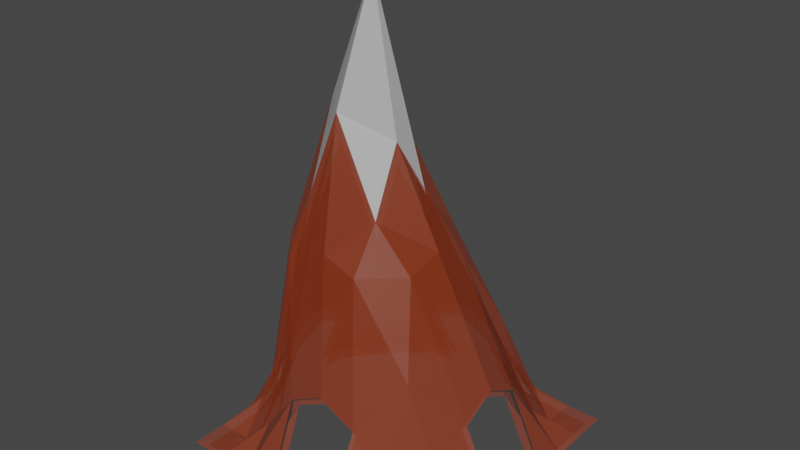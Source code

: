 # Source: Monta_a4tunel.blend  (saved by Blender 2.81.16; exported with 4.5.12 LTS)
import bpy
from mathutils import Matrix  # noqa: F401  (used for matrix-valued properties, if any)

bpy.ops.wm.read_factory_settings(use_empty=True)
scene = bpy.context.scene
scene.name = 'Scene'

# ---- collections
col_collection = bpy.data.collections.new('Collection'); scene.collection.children.link(col_collection)

# ---- materials (node trees are filled in below, after node groups)
mat_material_003 = bpy.data.materials.new('Material.003')
mat_material_003.use_transparent_shadow = False
mat_material_004 = bpy.data.materials.new('Material.004')
mat_material_004.use_transparent_shadow = False
mat_material_001 = bpy.data.materials.new('Material.001')
mat_material_001.use_transparent_shadow = False
mat_material_000 = bpy.data.materials.new('Material.000')
mat_material_000.use_transparent_shadow = False

# ---- material node trees
mat_material_003.use_nodes = True; mat_material_003.node_tree.nodes.clear()
_N = mat_material_003.node_tree.nodes; _L = mat_material_003.node_tree.links
n0 = _N.new('ShaderNodeOutputMaterial'); n0.name = 'Material Output'; n0.location = (300, 300)
n1 = _N.new('ShaderNodeBsdfPrincipled'); n1.name = 'Principled BSDF'; n1.location = (10, 300)
n1.distribution = 'GGX'
n1.subsurface_method = 'BURLEY'
n1.inputs[0].default_value = (0.3972, 0.05097, 0.008366, 1.0)
n1.inputs[3].default_value = 1.45
n1.inputs[4].default_value = 0.5
n1.inputs[27].default_value = (0.0, 0.0, 0.0, 1.0)
n1.inputs[28].default_value = 1.0
_L.new(n1.outputs[0], n0.inputs[0])
n0.is_active_output = True
mat_material_004.use_nodes = True; mat_material_004.node_tree.nodes.clear()
_N = mat_material_004.node_tree.nodes; _L = mat_material_004.node_tree.links
n0 = _N.new('ShaderNodeOutputMaterial'); n0.name = 'Material Output'; n0.location = (300, 300)
n1 = _N.new('ShaderNodeBsdfPrincipled'); n1.name = 'Principled BSDF'; n1.location = (10, 300)
n1.distribution = 'GGX'
n1.subsurface_method = 'BURLEY'
n1.inputs[0].default_value = (1.0, 1.0, 1.0, 1.0)
n1.inputs[3].default_value = 1.45
n1.inputs[4].default_value = 0.5
n1.inputs[27].default_value = (0.0, 0.0, 0.0, 1.0)
n1.inputs[28].default_value = 1.0
_L.new(n1.outputs[0], n0.inputs[0])
n0.is_active_output = True
mat_material_001.use_nodes = True; mat_material_001.node_tree.nodes.clear()
_N = mat_material_001.node_tree.nodes; _L = mat_material_001.node_tree.links
n0 = _N.new('ShaderNodeOutputMaterial'); n0.name = 'Material Output'; n0.location = (300, 300)
n1 = _N.new('ShaderNodeBsdfPrincipled'); n1.name = 'Principled BSDF'; n1.location = (10, 300)
n1.distribution = 'GGX'
n1.subsurface_method = 'BURLEY'
n1.inputs[0].default_value = (0.3972, 0.05097, 0.008366, 1.0)
n1.inputs[3].default_value = 1.45
n1.inputs[4].default_value = 0.5
n1.inputs[27].default_value = (0.0, 0.0, 0.0, 1.0)
n1.inputs[28].default_value = 1.0
_L.new(n1.outputs[0], n0.inputs[0])
n0.is_active_output = True
mat_material_000.use_nodes = True; mat_material_000.node_tree.nodes.clear()
_N = mat_material_000.node_tree.nodes; _L = mat_material_000.node_tree.links
n0 = _N.new('ShaderNodeOutputMaterial'); n0.name = 'Material Output'; n0.location = (300, 300)
n1 = _N.new('ShaderNodeBsdfPrincipled'); n1.name = 'Principled BSDF'; n1.location = (10, 300)
n1.distribution = 'GGX'
n1.subsurface_method = 'BURLEY'
n1.inputs[0].default_value = (1.0, 1.0, 1.0, 1.0)
n1.inputs[3].default_value = 1.45
n1.inputs[4].default_value = 0.5
n1.inputs[27].default_value = (0.0, 0.0, 0.0, 1.0)
n1.inputs[28].default_value = 1.0
_L.new(n1.outputs[0], n0.inputs[0])
n0.is_active_output = True

# ---- world
world_world = bpy.data.worlds.new('World'); scene.world = world_world
world_world.use_nodes = True; world_world.node_tree.nodes.clear()
_N = world_world.node_tree.nodes; _L = world_world.node_tree.links
n0 = _N.new('ShaderNodeOutputWorld'); n0.name = 'World Output'; n0.location = (300, 300)
n1 = _N.new('ShaderNodeBackground'); n1.name = 'Background'; n1.location = (10, 300)
n1.inputs[0].default_value = (0.05088, 0.05088, 0.05088, 1.0)
_L.new(n1.outputs[0], n0.inputs[0])
n0.is_active_output = True
world_world.color = (0.05088, 0.05088, 0.05088)
world_world.use_sun_shadow = False
world_world.sun_shadow_jitter_overblur = 0.0

# ---- meshes
me_plane_002 = bpy.data.meshes.new('Plane.002')
me_plane_002.from_pydata([(-1.0, -1.0, 0.0), (1.0, -1.0, 0.0), (-1.0, 1.0, 0.0), (1.0, 1.0, 0.0), (-0.1297, -0.08929, 3.263), (1.0, 0.5, 0.0), (-1.002, 0.5, 0.0), (-0.1947, 0.5, 1.544), (-0.5023, 1.0, 0.0), (-0.7282, 0.0, 1.534), (-0.5023, -1.0, 0.0), (-0.5653, 0.5, 0.8312), (-1.002, -0.5, 0.0), (1.0, -0.5, 0.0), (-0.1947, -0.5, 1.544), (-0.5653, -0.5, 0.8312), (0.5, -1.0, 0.0), (0.5, 1.0, 0.0), (0.3124, 0.0, 1.53), (0.4782, 0.5, 0.8718), (0.4782, -0.5, 0.8718), (0.75, -1.0, 0.0), (0.75, 1.0, 0.0), (0.75, 0.0, 0.6828), (0.75, 0.5, 0.2473), (0.75, -0.5, 0.2473), (0.25, 1.0, 0.0338), (-0.02002, -0.007653, 2.186), (0.04787, 0.5, 1.459), (0.04787, -0.5, 1.459), (0.25, -1.0, 0.0338), (-0.2521, -1.0, 0.0338), (-0.2521, 1.0, 0.0338), (-0.5365, -0.02018, 2.368), (-0.4996, 0.5, 1.43), (-0.4996, -0.5, 1.43), (-0.7514, 1.0, 0.0), (-0.7767, 0.0, 0.6828), (-0.7723, 0.5, 0.2473), (-0.7514, -1.0, 0.0), (-0.7723, -0.5, 0.2473), (-1.001, -0.75, 0.0), (1.0, -0.75, 0.0), (-0.02582, -0.75, 0.6828), (-0.522, -0.75, 0.2473), (0.5, -0.75, 0.2473), (0.75, -0.75, 0.01154), (0.2422, -0.75, 0.5511), (-0.2858, -0.75, 0.5511), (-0.7555, -0.75, 0.01154), (1.0, -0.25, 0.0338), (-0.2714, -0.2724, 2.397), (-0.739, -0.25, 1.404), (-1.002, -0.25, 0.0338), (0.2934, -0.25, 1.446), (0.75, -0.25, 0.5511), (0.01196, -0.25, 1.74), (-0.5488, -0.25, 1.742), (-0.7865, -0.25, 0.5511), (-1.002, 0.25, 0.0338), (1.0, 0.25, 0.0338), (-0.2771, 0.2276, 2.384), (-0.739, 0.25, 1.404), (0.2934, 0.25, 1.446), (0.75, 0.25, 0.5511), (0.01196, 0.25, 1.74), (-0.5488, 0.25, 1.742), (-0.7865, 0.25, 0.5511), (1.0, 0.75, 0.0), (-0.02582, 0.75, 0.6828), (-1.001, 0.75, 0.0), (-0.522, 0.75, 0.2473), (0.5, 0.75, 0.2473), (0.75, 0.75, 0.01154), (0.2422, 0.75, 0.5511), (-0.2858, 0.75, 0.5511), (-0.7555, 0.75, 0.01154)], [], [(73, 68, 3, 22), (57, 51, 4, 33), (66, 61, 7, 34), (64, 60, 5, 24), (67, 62, 11, 38), (76, 71, 8, 36), (58, 52, 9, 37), (49, 44, 15, 40), (48, 43, 14, 35), (46, 42, 13, 25), (47, 45, 20, 29), (65, 63, 19, 28), (56, 54, 18, 27), (74, 72, 17, 26), (45, 46, 25, 20), (63, 64, 24, 19), (54, 55, 23, 18), (72, 73, 22, 17), (51, 56, 27, 4), (61, 65, 28, 7), (43, 47, 29, 14), (44, 48, 35, 15), (62, 66, 34, 11), (71, 75, 32, 8), (52, 57, 33, 9), (41, 49, 40, 12), (70, 76, 36, 2), (59, 67, 38, 6), (0, 39, 49, 41), (10, 31, 48, 44), (16, 21, 46, 45), (30, 16, 45, 47), (21, 1, 42, 46), (39, 10, 44, 49), (12, 40, 58, 53), (15, 35, 57, 52), (14, 29, 56, 51), (20, 25, 55, 54), (29, 20, 54, 56), (40, 15, 52, 58), (35, 14, 51, 57), (25, 13, 50, 55), (9, 33, 66, 62), (4, 27, 65, 61), (18, 23, 64, 63), (27, 18, 63, 65), (37, 9, 62, 67), (33, 4, 61, 66), (6, 38, 76, 70), (11, 34, 75, 71), (7, 28, 74, 69), (19, 24, 73, 72), (28, 19, 72, 74), (38, 11, 71, 76), (34, 7, 69, 75), (24, 5, 68, 73)])
me_plane_002.polygons.foreach_set('material_index', [0, 1, 0, 0, 0, 0, 0, 0, 0, 0, 0, 0, 0, 0, 0, 0, 0, 0, 1, 0, 0, 0, 0, 0, 0, 0, 0, 0, 0, 0, 0, 0, 0, 0, 0, 0, 0, 0, 0, 0, 0, 0, 0, 1, 0, 0, 0, 1, 0, 0, 0, 0, 0, 0, 0, 0])
_uv = me_plane_002.uv_layers.new(name='UVMap')
_uv.uv.foreach_set('vector', [0.875, 0.875, 1.0, 0.875, 1.0, 1.0, 0.875, 1.0, 0.375, 0.375, 0.5, 0.375, 0.5, 0.5, 0.375, 0.5, 0.375, 0.625, 0.5, 0.625, 0.5, 0.75, 0.375, 0.75, 0.875, 0.625, 1.0, 0.625, 1.0, 0.75, 0.875, 0.75, 0.125, 0.625, 0.25, 0.625, 0.25, 0.75, 0.125, 0.75, 0.125, 0.875, 0.25, 0.875, 0.25, 1.0, 0.125, 1.0, 0.125, 0.375, 0.25, 0.375, 0.25, 0.5, 0.125, 0.5, 0.125, 0.125, 0.25, 0.125, 0.25, 0.25, 0.125, 0.25, 0.375, 0.125, 0.5, 0.125, 0.5, 0.25, 0.375, 0.25, 0.875, 0.125, 1.0, 0.125, 1.0, 0.25, 0.875, 0.25, 0.625, 0.125, 0.75, 0.125, 0.75, 0.25, 0.625, 0.25, 0.625, 0.625, 0.75, 0.625, 0.75, 0.75, 0.625, 0.75, 0.625, 0.375, 0.75, 0.375, 0.75, 0.5, 0.625, 0.5, 0.625, 0.875, 0.75, 0.875, 0.75, 1.0, 0.625, 1.0, 0.75, 0.125, 0.875, 0.125, 0.875, 0.25, 0.75, 0.25, 0.75, 0.625, 0.875, 0.625, 0.875, 0.75, 0.75, 0.75, 0.75, 0.375, 0.875, 0.375, 0.875, 0.5, 0.75, 0.5, 0.75, 0.875, 0.875, 0.875, 0.875, 1.0, 0.75, 1.0, 0.5, 0.375, 0.625, 0.375, 0.625, 0.5, 0.5, 0.5, 0.5, 0.625, 0.625, 0.625, 0.625, 0.75, 0.5, 0.75, 0.5, 0.125, 0.625, 0.125, 0.625, 0.25, 0.5, 0.25, 0.25, 0.125, 0.375, 0.125, 0.375, 0.25, 0.25, 0.25, 0.25, 0.625, 0.375, 0.625, 0.375, 0.75, 0.25, 0.75, 0.25, 0.875, 0.375, 0.875, 0.375, 1.0, 0.25, 1.0, 0.25, 0.375, 0.375, 0.375, 0.375, 0.5, 0.25, 0.5, 0.0, 0.125, 0.125, 0.125, 0.125, 0.25, 0.0, 0.25, 0.0, 0.875, 0.125, 0.875, 0.125, 1.0, 0.0, 1.0, 0.0, 0.625, 0.125, 0.625, 0.125, 0.75, 0.0, 0.75, 0.0, 0.0, 0.125, 0.0, 0.125, 0.125, 0.0, 0.125, 0.25, 0.0, 0.375, 0.0, 0.375, 0.125, 0.25, 0.125, 0.75, 0.0, 0.875, 0.0, 0.875, 0.125, 0.75, 0.125, 0.625, 0.0, 0.75, 0.0, 0.75, 0.125, 0.625, 0.125, 0.875, 0.0, 1.0, 0.0, 1.0, 0.125, 0.875, 0.125, 0.125, 0.0, 0.25, 0.0, 0.25, 0.125, 0.125, 0.125, 0.0, 0.25, 0.125, 0.25, 0.125, 0.375, 0.0, 0.375, 0.25, 0.25, 0.375, 0.25, 0.375, 0.375, 0.25, 0.375, 0.5, 0.25, 0.625, 0.25, 0.625, 0.375, 0.5, 0.375, 0.75, 0.25, 0.875, 0.25, 0.875, 0.375, 0.75, 0.375, 0.625, 0.25, 0.75, 0.25, 0.75, 0.375, 0.625, 0.375, 0.125, 0.25, 0.25, 0.25, 0.25, 0.375, 0.125, 0.375, 0.375, 0.25, 0.5, 0.25, 0.5, 0.375, 0.375, 0.375, 0.875, 0.25, 1.0, 0.25, 1.0, 0.375, 0.875, 0.375, 0.25, 0.5, 0.375, 0.5, 0.375, 0.625, 0.25, 0.625, 0.5, 0.5, 0.625, 0.5, 0.625, 0.625, 0.5, 0.625, 0.75, 0.5, 0.875, 0.5, 0.875, 0.625, 0.75, 0.625, 0.625, 0.5, 0.75, 0.5, 0.75, 0.625, 0.625, 0.625, 0.125, 0.5, 0.25, 0.5, 0.25, 0.625, 0.125, 0.625, 0.375, 0.5, 0.5, 0.5, 0.5, 0.625, 0.375, 0.625, 0.0, 0.75, 0.125, 0.75, 0.125, 0.875, 0.0, 0.875, 0.25, 0.75, 0.375, 0.75, 0.375, 0.875, 0.25, 0.875, 0.5, 0.75, 0.625, 0.75, 0.625, 0.875, 0.5, 0.875, 0.75, 0.75, 0.875, 0.75, 0.875, 0.875, 0.75, 0.875, 0.625, 0.75, 0.75, 0.75, 0.75, 0.875, 0.625, 0.875, 0.125, 0.75, 0.25, 0.75, 0.25, 0.875, 0.125, 0.875, 0.375, 0.75, 0.5, 0.75, 0.5, 0.875, 0.375, 0.875, 0.875, 0.75, 1.0, 0.75, 1.0, 0.875, 0.875, 0.875])
me_plane_002.materials.append(mat_material_003)
me_plane_002.materials.append(mat_material_004)
me_plane_002.use_remesh_preserve_volume = False
me_plane_002.use_remesh_preserve_attributes = False
me_plane_002.use_mirror_vertex_groups = False
me_plane_002.update()
me_plane_000 = bpy.data.meshes.new('Plane.000')
me_plane_000.from_pydata([(-1.0, -1.0, 0.0), (1.0, -1.0, 0.0), (-1.0, 1.0, 0.0), (1.0, 1.0, 0.0), (-0.1297, -0.08929, 3.263), (1.0, 0.5, 0.0), (-1.002, 0.5, 0.0), (-0.1947, 0.5, 1.544), (-0.5023, 1.0, 0.0), (-0.7282, 0.0, 1.534), (-0.5023, -1.0, 0.0), (-0.5653, 0.5, 0.8312), (-1.002, -0.5, 0.0), (1.0, -0.5, 0.0), (-0.1947, -0.5, 1.544), (-0.5653, -0.5, 0.8312), (0.5, -1.0, 0.0), (0.5, 1.0, 0.0), (0.3124, 0.0, 1.53), (0.4782, 0.5, 0.8718), (0.4782, -0.5, 0.8718), (0.75, -1.0, 0.0), (0.75, 1.0, 0.0), (0.75, 0.0, 0.6828), (0.75, 0.5, 0.2473), (0.75, -0.5, 0.2473), (0.25, 1.0, 0.0338), (-0.02002, -0.007653, 2.186), (0.04787, 0.5, 1.459), (0.04787, -0.5, 1.459), (0.25, -1.0, 0.0338), (-0.2521, -1.0, 0.0338), (-0.2521, 1.0, 0.0338), (-0.5365, -0.02018, 2.368), (-0.4996, 0.5, 1.43), (-0.4996, -0.5, 1.43), (-0.7514, 1.0, 0.0), (-0.7767, 0.0, 0.6828), (-0.7723, 0.5, 0.2473), (-0.7514, -1.0, 0.0), (-0.7723, -0.5, 0.2473), (-1.001, -0.75, 0.0), (1.0, -0.75, 0.0), (-0.02582, -0.75, 0.6828), (-0.522, -0.75, 0.2473), (0.5, -0.75, 0.2473), (0.75, -0.75, 0.01154), (0.2422, -0.75, 0.5511), (-0.2858, -0.75, 0.5511), (-0.7555, -0.75, 0.01154), (1.0, -0.25, 0.0338), (-0.2714, -0.2724, 2.397), (-0.739, -0.25, 1.404), (-1.002, -0.25, 0.0338), (0.2934, -0.25, 1.446), (0.75, -0.25, 0.5511), (0.01196, -0.25, 1.74), (-0.5488, -0.25, 1.742), (-0.7865, -0.25, 0.5511), (-1.002, 0.25, 0.0338), (1.0, 0.25, 0.0338), (-0.2771, 0.2276, 2.384), (-0.739, 0.25, 1.404), (0.2934, 0.25, 1.446), (0.75, 0.25, 0.5511), (0.01196, 0.25, 1.74), (-0.5488, 0.25, 1.742), (-0.7865, 0.25, 0.5511), (1.0, 0.75, 0.0), (-0.02582, 0.75, 0.6828), (-1.001, 0.75, 0.0), (-0.522, 0.75, 0.2473), (0.5, 0.75, 0.2473), (0.75, 0.75, 0.01154), (0.2422, 0.75, 0.5511), (-0.2858, 0.75, 0.5511), (-0.7555, 0.75, 0.01154)], [], [(73, 68, 3, 22), (57, 51, 4, 33), (66, 61, 7, 34), (64, 60, 5, 24), (67, 62, 11, 38), (76, 71, 8, 36), (58, 52, 9, 37), (49, 44, 15, 40), (48, 43, 14, 35), (46, 42, 13, 25), (47, 45, 20, 29), (65, 63, 19, 28), (56, 54, 18, 27), (74, 72, 17, 26), (45, 46, 25, 20), (63, 64, 24, 19), (54, 55, 23, 18), (72, 73, 22, 17), (51, 56, 27, 4), (61, 65, 28, 7), (43, 47, 29, 14), (44, 48, 35, 15), (62, 66, 34, 11), (71, 75, 32, 8), (52, 57, 33, 9), (41, 49, 40, 12), (70, 76, 36, 2), (59, 67, 38, 6), (0, 39, 49, 41), (10, 31, 48, 44), (16, 21, 46, 45), (30, 16, 45, 47), (21, 1, 42, 46), (39, 10, 44, 49), (12, 40, 58, 53), (15, 35, 57, 52), (14, 29, 56, 51), (20, 25, 55, 54), (29, 20, 54, 56), (40, 15, 52, 58), (35, 14, 51, 57), (25, 13, 50, 55), (9, 33, 66, 62), (4, 27, 65, 61), (18, 23, 64, 63), (27, 18, 63, 65), (37, 9, 62, 67), (33, 4, 61, 66), (6, 38, 76, 70), (11, 34, 75, 71), (7, 28, 74, 69), (19, 24, 73, 72), (28, 19, 72, 74), (38, 11, 71, 76), (34, 7, 69, 75), (24, 5, 68, 73)])
me_plane_000.polygons.foreach_set('material_index', [0, 1, 0, 0, 0, 0, 0, 0, 0, 0, 0, 0, 0, 0, 0, 0, 0, 0, 1, 0, 0, 0, 0, 0, 0, 0, 0, 0, 0, 0, 0, 0, 0, 0, 0, 0, 0, 0, 0, 0, 0, 0, 0, 1, 0, 0, 0, 1, 0, 0, 0, 0, 0, 0, 0, 0])
_uv = me_plane_000.uv_layers.new(name='UVMap')
_uv.uv.foreach_set('vector', [0.875, 0.875, 1.0, 0.875, 1.0, 1.0, 0.875, 1.0, 0.375, 0.375, 0.5, 0.375, 0.5, 0.5, 0.375, 0.5, 0.375, 0.625, 0.5, 0.625, 0.5, 0.75, 0.375, 0.75, 0.875, 0.625, 1.0, 0.625, 1.0, 0.75, 0.875, 0.75, 0.125, 0.625, 0.25, 0.625, 0.25, 0.75, 0.125, 0.75, 0.125, 0.875, 0.25, 0.875, 0.25, 1.0, 0.125, 1.0, 0.125, 0.375, 0.25, 0.375, 0.25, 0.5, 0.125, 0.5, 0.125, 0.125, 0.25, 0.125, 0.25, 0.25, 0.125, 0.25, 0.375, 0.125, 0.5, 0.125, 0.5, 0.25, 0.375, 0.25, 0.875, 0.125, 1.0, 0.125, 1.0, 0.25, 0.875, 0.25, 0.625, 0.125, 0.75, 0.125, 0.75, 0.25, 0.625, 0.25, 0.625, 0.625, 0.75, 0.625, 0.75, 0.75, 0.625, 0.75, 0.625, 0.375, 0.75, 0.375, 0.75, 0.5, 0.625, 0.5, 0.625, 0.875, 0.75, 0.875, 0.75, 1.0, 0.625, 1.0, 0.75, 0.125, 0.875, 0.125, 0.875, 0.25, 0.75, 0.25, 0.75, 0.625, 0.875, 0.625, 0.875, 0.75, 0.75, 0.75, 0.75, 0.375, 0.875, 0.375, 0.875, 0.5, 0.75, 0.5, 0.75, 0.875, 0.875, 0.875, 0.875, 1.0, 0.75, 1.0, 0.5, 0.375, 0.625, 0.375, 0.625, 0.5, 0.5, 0.5, 0.5, 0.625, 0.625, 0.625, 0.625, 0.75, 0.5, 0.75, 0.5, 0.125, 0.625, 0.125, 0.625, 0.25, 0.5, 0.25, 0.25, 0.125, 0.375, 0.125, 0.375, 0.25, 0.25, 0.25, 0.25, 0.625, 0.375, 0.625, 0.375, 0.75, 0.25, 0.75, 0.25, 0.875, 0.375, 0.875, 0.375, 1.0, 0.25, 1.0, 0.25, 0.375, 0.375, 0.375, 0.375, 0.5, 0.25, 0.5, 0.0, 0.125, 0.125, 0.125, 0.125, 0.25, 0.0, 0.25, 0.0, 0.875, 0.125, 0.875, 0.125, 1.0, 0.0, 1.0, 0.0, 0.625, 0.125, 0.625, 0.125, 0.75, 0.0, 0.75, 0.0, 0.0, 0.125, 0.0, 0.125, 0.125, 0.0, 0.125, 0.25, 0.0, 0.375, 0.0, 0.375, 0.125, 0.25, 0.125, 0.75, 0.0, 0.875, 0.0, 0.875, 0.125, 0.75, 0.125, 0.625, 0.0, 0.75, 0.0, 0.75, 0.125, 0.625, 0.125, 0.875, 0.0, 1.0, 0.0, 1.0, 0.125, 0.875, 0.125, 0.125, 0.0, 0.25, 0.0, 0.25, 0.125, 0.125, 0.125, 0.0, 0.25, 0.125, 0.25, 0.125, 0.375, 0.0, 0.375, 0.25, 0.25, 0.375, 0.25, 0.375, 0.375, 0.25, 0.375, 0.5, 0.25, 0.625, 0.25, 0.625, 0.375, 0.5, 0.375, 0.75, 0.25, 0.875, 0.25, 0.875, 0.375, 0.75, 0.375, 0.625, 0.25, 0.75, 0.25, 0.75, 0.375, 0.625, 0.375, 0.125, 0.25, 0.25, 0.25, 0.25, 0.375, 0.125, 0.375, 0.375, 0.25, 0.5, 0.25, 0.5, 0.375, 0.375, 0.375, 0.875, 0.25, 1.0, 0.25, 1.0, 0.375, 0.875, 0.375, 0.25, 0.5, 0.375, 0.5, 0.375, 0.625, 0.25, 0.625, 0.5, 0.5, 0.625, 0.5, 0.625, 0.625, 0.5, 0.625, 0.75, 0.5, 0.875, 0.5, 0.875, 0.625, 0.75, 0.625, 0.625, 0.5, 0.75, 0.5, 0.75, 0.625, 0.625, 0.625, 0.125, 0.5, 0.25, 0.5, 0.25, 0.625, 0.125, 0.625, 0.375, 0.5, 0.5, 0.5, 0.5, 0.625, 0.375, 0.625, 0.0, 0.75, 0.125, 0.75, 0.125, 0.875, 0.0, 0.875, 0.25, 0.75, 0.375, 0.75, 0.375, 0.875, 0.25, 0.875, 0.5, 0.75, 0.625, 0.75, 0.625, 0.875, 0.5, 0.875, 0.75, 0.75, 0.875, 0.75, 0.875, 0.875, 0.75, 0.875, 0.625, 0.75, 0.75, 0.75, 0.75, 0.875, 0.625, 0.875, 0.125, 0.75, 0.25, 0.75, 0.25, 0.875, 0.125, 0.875, 0.375, 0.75, 0.5, 0.75, 0.5, 0.875, 0.375, 0.875, 0.875, 0.75, 1.0, 0.75, 1.0, 0.875, 0.875, 0.875])
me_plane_000.materials.append(mat_material_001)
me_plane_000.materials.append(mat_material_000)
me_plane_000.use_remesh_preserve_volume = False
me_plane_000.use_remesh_preserve_attributes = False
me_plane_000.use_mirror_vertex_groups = False
me_plane_000.update()

# ---- objects
ob_plane_001 = bpy.data.objects.new('Plane.001', me_plane_002)
ob_plane_000 = bpy.data.objects.new('Plane.000', me_plane_000)

# ---- transforms, parenting, visibility, modifiers, constraints
ob_plane_001.location = (0.0, 0.0, 0.0)
ob_plane_001.scale = (8.127, 8.127, 8.127)
ob_plane_001.lineart.crease_threshold = 0.0
ob_plane_000.location = (0.0, 0.0, -0.2261)
ob_plane_000.scale = (7.629, 7.629, 7.629)
ob_plane_000.lineart.crease_threshold = 0.0

# ---- collection membership
col_collection.objects.link(ob_plane_001)
col_collection.objects.link(ob_plane_000)

# ---- scene / render settings (as saved in the file)
scene.frame_start = 1; scene.frame_end = 250; scene.frame_set(1)
scene.render.engine = 'BLENDER_EEVEE_NEXT'
scene.cycles.use_denoising = False
scene.cycles.samples = 128
scene.cycles.sampling_pattern = 'TABULATED_SOBOL'
scene.cycles.use_adaptive_sampling = False
scene.cycles.use_light_tree = False
scene.view_settings.view_transform = 'Filmic'
bpy.context.view_layer.update()

# ---- added for rendering (the .blend has no active camera and no usable light): camera, sun
cam_auto = bpy.data.cameras.new('AutoCamera')
cam_auto.lens = 50.0
cam_auto.sensor_width = 36.0
cam_auto.clip_end = 1000.0
ob_auto_camera = bpy.data.objects.new('AutoCamera', cam_auto)
scene.collection.objects.link(ob_auto_camera)
ob_auto_camera.location = (32.6276, -39.1647, 39.2559)
ob_auto_camera.rotation_euler = (1.09748, -7.21219e-08, 0.694738)
scene.camera = ob_auto_camera
light_auto_sun = bpy.data.lights.new('AutoSun', 'SUN')
light_auto_sun.energy = 3.0
light_auto_sun.angle = 0.0523599
ob_auto_sun = bpy.data.objects.new('AutoSun', light_auto_sun)
scene.collection.objects.link(ob_auto_sun)
ob_auto_sun.rotation_euler = (0.872665, 0.174533, 0.523599)
bpy.context.view_layer.update()
